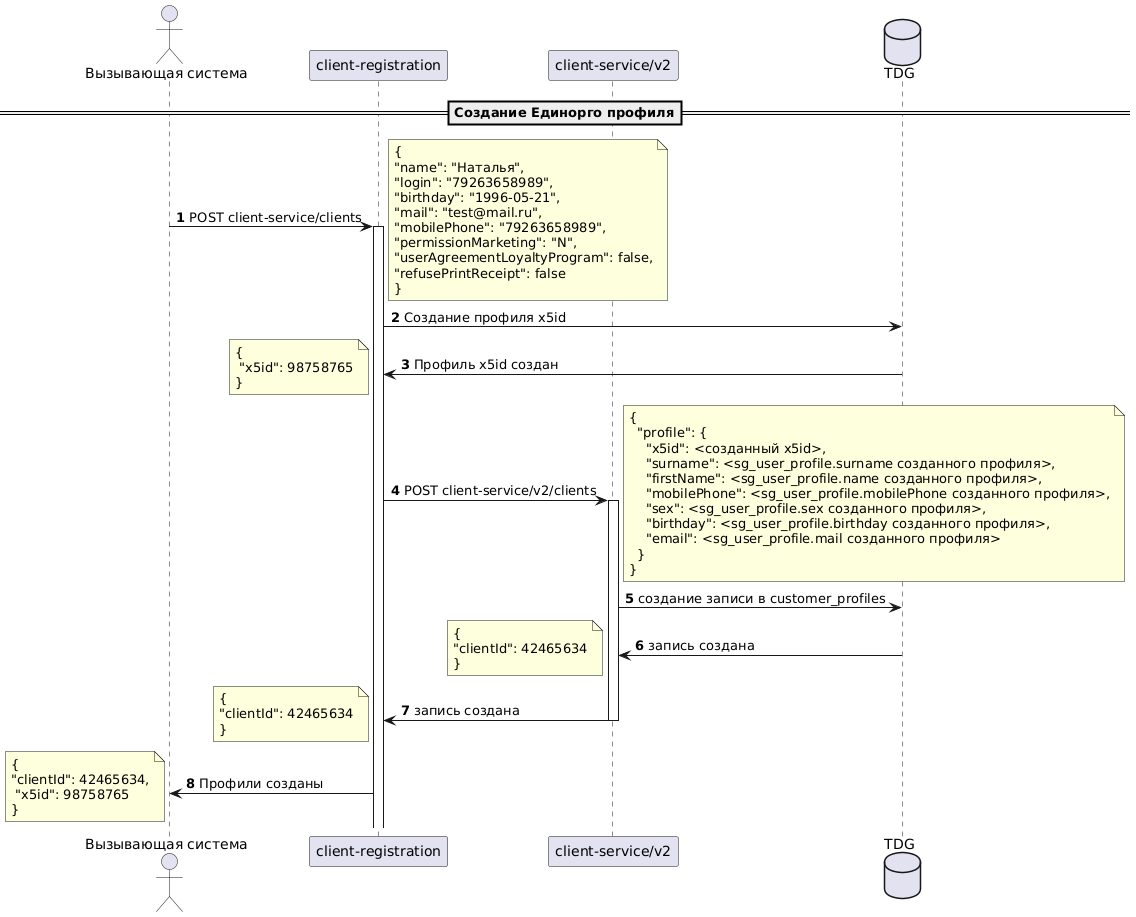

The diagram above was rendered by PlantUML. Its source (embedded in the PNG):
@startuml
actor "Вызывающая система" as kace
participant "client-registration" as kc
participant "client-service/v2" as client

database TDG as tdg

autonumber

==Создание Единорго профиля==

kace->kc ++: POST client-service/clients
note right
{
"name": "Наталья",
"login": "79263658989",
"birthday": "1996-05-21",
"mail": "test@mail.ru",
"mobilePhone": "79263658989",
"permissionMarketing": "N",
"userAgreementLoyaltyProgram": false,
"refusePrintReceipt": false
}
end note

kc->tdg: Создание профиля x5id
kc<-tdg: Профиль x5id создан
note left
{
 "x5id": 98758765
}
end note
kc->client++:  POST client-service/v2/clients
note right
{
  "profile": {
    "x5id": <созданный x5id>,
    "surname": <sg_user_profile.surname созданного профиля>,
    "firstName": <sg_user_profile.name созданного профиля>,
    "mobilePhone": <sg_user_profile.mobilePhone созданного профиля>,
    "sex": <sg_user_profile.sex созданного профиля>,
    "birthday": <sg_user_profile.birthday созданного профиля>,
    "email": <sg_user_profile.mail созданного профиля>
  }
}
end note
client->tdg: создание записи в customer_profiles
client<-tdg: запись создана
note left
{
"clientId": 42465634
}
end note

kc<-client--:  запись создана
note left
{
"clientId": 42465634
}
end note

kace<-kc: Профили созданы
note left
{
"clientId": 42465634,
 "x5id": 98758765
}
end note
@enduml